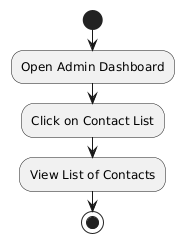

The diagram above was rendered by PlantUML. Its source (embedded in the PNG):
@startuml
|Admin|
start
:Open Admin Dashboard;
:Click on Contact List;
:View List of Contacts;
stop
@enduml